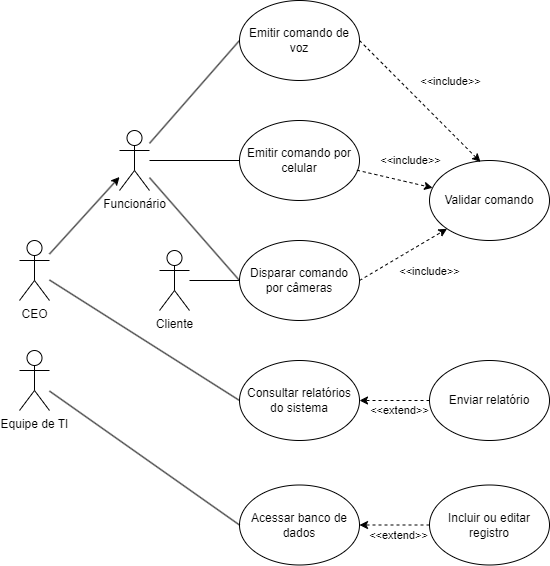

The diagram above was exported from draw.io. Its source (the exported page's mxGraphModel, read from the mxfile embedded in the PNG):
<mxGraphModel dx="754" dy="709" grid="1" gridSize="10" guides="1" tooltips="1" connect="1" arrows="1" fold="1" page="1" pageScale="1" pageWidth="827" pageHeight="1169" math="0" shadow="0">
  <root>
    <mxCell id="0" />
    <mxCell id="1" parent="0" />
    <mxCell id="I_Vp437e7gF-Q1qszXKQ-1" value="Emitir comando de voz" style="ellipse;whiteSpace=wrap;html=1;" vertex="1" parent="1">
      <mxGeometry x="360" y="100" width="120" height="80" as="geometry" />
    </mxCell>
    <mxCell id="I_Vp437e7gF-Q1qszXKQ-2" value="Emitir comando por celular" style="ellipse;whiteSpace=wrap;html=1;" vertex="1" parent="1">
      <mxGeometry x="360" y="220" width="120" height="80" as="geometry" />
    </mxCell>
    <mxCell id="I_Vp437e7gF-Q1qszXKQ-3" value="Disparar comando por câmeras" style="ellipse;whiteSpace=wrap;html=1;" vertex="1" parent="1">
      <mxGeometry x="360" y="340" width="120" height="80" as="geometry" />
    </mxCell>
    <mxCell id="I_Vp437e7gF-Q1qszXKQ-4" value="Consultar relatórios do sistema" style="ellipse;whiteSpace=wrap;html=1;" vertex="1" parent="1">
      <mxGeometry x="360" y="460" width="120" height="80" as="geometry" />
    </mxCell>
    <mxCell id="I_Vp437e7gF-Q1qszXKQ-5" value="Acessar banco de dados" style="ellipse;whiteSpace=wrap;html=1;" vertex="1" parent="1">
      <mxGeometry x="360" y="584.5" width="120" height="80" as="geometry" />
    </mxCell>
    <mxCell id="I_Vp437e7gF-Q1qszXKQ-15" value="CEO" style="shape=umlActor;verticalLabelPosition=bottom;verticalAlign=top;html=1;outlineConnect=0;" vertex="1" parent="1">
      <mxGeometry x="140" y="340" width="30" height="60" as="geometry" />
    </mxCell>
    <mxCell id="I_Vp437e7gF-Q1qszXKQ-16" value="Funcionário" style="shape=umlActor;verticalLabelPosition=bottom;verticalAlign=top;html=1;outlineConnect=0;" vertex="1" parent="1">
      <mxGeometry x="240" y="230" width="30" height="60" as="geometry" />
    </mxCell>
    <mxCell id="I_Vp437e7gF-Q1qszXKQ-17" value="" style="endArrow=none;html=1;rounded=0;entryX=0;entryY=0.5;entryDx=0;entryDy=0;" edge="1" parent="1" source="I_Vp437e7gF-Q1qszXKQ-15" target="I_Vp437e7gF-Q1qszXKQ-4">
      <mxGeometry width="50" height="50" relative="1" as="geometry">
        <mxPoint x="200" y="160" as="sourcePoint" />
        <mxPoint x="250" y="110" as="targetPoint" />
      </mxGeometry>
    </mxCell>
    <mxCell id="I_Vp437e7gF-Q1qszXKQ-19" value="" style="endArrow=classic;html=1;rounded=0;" edge="1" parent="1" source="I_Vp437e7gF-Q1qszXKQ-15" target="I_Vp437e7gF-Q1qszXKQ-16">
      <mxGeometry width="50" height="50" relative="1" as="geometry">
        <mxPoint x="170" y="380" as="sourcePoint" />
        <mxPoint x="220" y="330" as="targetPoint" />
      </mxGeometry>
    </mxCell>
    <mxCell id="I_Vp437e7gF-Q1qszXKQ-20" value="" style="endArrow=none;html=1;rounded=0;entryX=0;entryY=0.5;entryDx=0;entryDy=0;" edge="1" parent="1" source="I_Vp437e7gF-Q1qszXKQ-16" target="I_Vp437e7gF-Q1qszXKQ-1">
      <mxGeometry width="50" height="50" relative="1" as="geometry">
        <mxPoint x="250" y="270" as="sourcePoint" />
        <mxPoint x="300" y="220" as="targetPoint" />
      </mxGeometry>
    </mxCell>
    <mxCell id="I_Vp437e7gF-Q1qszXKQ-21" value="" style="endArrow=none;html=1;rounded=0;entryX=0;entryY=0.5;entryDx=0;entryDy=0;" edge="1" parent="1" source="I_Vp437e7gF-Q1qszXKQ-16" target="I_Vp437e7gF-Q1qszXKQ-2">
      <mxGeometry width="50" height="50" relative="1" as="geometry">
        <mxPoint x="290" y="370" as="sourcePoint" />
        <mxPoint x="340" y="320" as="targetPoint" />
      </mxGeometry>
    </mxCell>
    <mxCell id="I_Vp437e7gF-Q1qszXKQ-22" value="" style="endArrow=none;html=1;rounded=0;exitX=0;exitY=0.5;exitDx=0;exitDy=0;" edge="1" parent="1" source="I_Vp437e7gF-Q1qszXKQ-3" target="I_Vp437e7gF-Q1qszXKQ-16">
      <mxGeometry width="50" height="50" relative="1" as="geometry">
        <mxPoint x="320" y="410" as="sourcePoint" />
        <mxPoint x="270" y="300" as="targetPoint" />
      </mxGeometry>
    </mxCell>
    <mxCell id="I_Vp437e7gF-Q1qszXKQ-23" value="Cliente" style="shape=umlActor;verticalLabelPosition=bottom;verticalAlign=top;html=1;outlineConnect=0;" vertex="1" parent="1">
      <mxGeometry x="280" y="350" width="30" height="60" as="geometry" />
    </mxCell>
    <mxCell id="I_Vp437e7gF-Q1qszXKQ-24" value="" style="endArrow=none;html=1;rounded=0;entryX=0;entryY=0.5;entryDx=0;entryDy=0;" edge="1" parent="1" source="I_Vp437e7gF-Q1qszXKQ-23" target="I_Vp437e7gF-Q1qszXKQ-3">
      <mxGeometry width="50" height="50" relative="1" as="geometry">
        <mxPoint x="270" y="480" as="sourcePoint" />
        <mxPoint x="320" y="430" as="targetPoint" />
      </mxGeometry>
    </mxCell>
    <mxCell id="I_Vp437e7gF-Q1qszXKQ-25" value="Equipe de TI" style="shape=umlActor;verticalLabelPosition=bottom;verticalAlign=top;html=1;outlineConnect=0;" vertex="1" parent="1">
      <mxGeometry x="140" y="450" width="30" height="60" as="geometry" />
    </mxCell>
    <mxCell id="I_Vp437e7gF-Q1qszXKQ-26" value="" style="endArrow=none;html=1;rounded=0;entryX=0;entryY=0.5;entryDx=0;entryDy=0;" edge="1" parent="1" source="I_Vp437e7gF-Q1qszXKQ-25" target="I_Vp437e7gF-Q1qszXKQ-5">
      <mxGeometry width="50" height="50" relative="1" as="geometry">
        <mxPoint x="170" y="690" as="sourcePoint" />
        <mxPoint x="220" y="640" as="targetPoint" />
      </mxGeometry>
    </mxCell>
    <mxCell id="I_Vp437e7gF-Q1qszXKQ-30" value="Incluir ou editar registro" style="ellipse;whiteSpace=wrap;html=1;" vertex="1" parent="1">
      <mxGeometry x="550" y="584.5" width="120" height="80" as="geometry" />
    </mxCell>
    <mxCell id="I_Vp437e7gF-Q1qszXKQ-31" value="" style="endArrow=classic;html=1;rounded=0;exitX=0;exitY=0.5;exitDx=0;exitDy=0;entryX=1;entryY=0.5;entryDx=0;entryDy=0;dashed=1;" edge="1" parent="1" source="I_Vp437e7gF-Q1qszXKQ-30" target="I_Vp437e7gF-Q1qszXKQ-5">
      <mxGeometry width="50" height="50" relative="1" as="geometry">
        <mxPoint x="510" y="740" as="sourcePoint" />
        <mxPoint x="560" y="690" as="targetPoint" />
      </mxGeometry>
    </mxCell>
    <mxCell id="I_Vp437e7gF-Q1qszXKQ-32" value="&amp;lt;&amp;lt;extend&amp;gt;&amp;gt;" style="edgeLabel;html=1;align=center;verticalAlign=middle;resizable=0;points=[];" vertex="1" connectable="0" parent="I_Vp437e7gF-Q1qszXKQ-31">
      <mxGeometry x="0.1529" y="5" relative="1" as="geometry">
        <mxPoint x="9" y="5" as="offset" />
      </mxGeometry>
    </mxCell>
    <mxCell id="I_Vp437e7gF-Q1qszXKQ-33" value="Validar comando" style="ellipse;whiteSpace=wrap;html=1;" vertex="1" parent="1">
      <mxGeometry x="550" y="260" width="120" height="80" as="geometry" />
    </mxCell>
    <mxCell id="I_Vp437e7gF-Q1qszXKQ-35" value="" style="endArrow=classic;html=1;rounded=0;exitX=1;exitY=0.5;exitDx=0;exitDy=0;entryX=0.425;entryY=0.018;entryDx=0;entryDy=0;entryPerimeter=0;dashed=1;" edge="1" parent="1" source="I_Vp437e7gF-Q1qszXKQ-1" target="I_Vp437e7gF-Q1qszXKQ-33">
      <mxGeometry width="50" height="50" relative="1" as="geometry">
        <mxPoint x="550" y="260" as="sourcePoint" />
        <mxPoint x="600" y="210" as="targetPoint" />
      </mxGeometry>
    </mxCell>
    <mxCell id="I_Vp437e7gF-Q1qszXKQ-39" value="&amp;lt;&amp;lt;include&amp;gt;&amp;gt;" style="edgeLabel;html=1;align=center;verticalAlign=middle;resizable=0;points=[];" vertex="1" connectable="0" parent="I_Vp437e7gF-Q1qszXKQ-35">
      <mxGeometry x="0.0195" y="4" relative="1" as="geometry">
        <mxPoint x="26" y="-19" as="offset" />
      </mxGeometry>
    </mxCell>
    <mxCell id="I_Vp437e7gF-Q1qszXKQ-36" value="" style="endArrow=classic;html=1;rounded=0;exitX=0.978;exitY=0.621;exitDx=0;exitDy=0;exitPerimeter=0;dashed=1;" edge="1" parent="1" source="I_Vp437e7gF-Q1qszXKQ-2" target="I_Vp437e7gF-Q1qszXKQ-33">
      <mxGeometry width="50" height="50" relative="1" as="geometry">
        <mxPoint x="490" y="460" as="sourcePoint" />
        <mxPoint x="540" y="410" as="targetPoint" />
      </mxGeometry>
    </mxCell>
    <mxCell id="I_Vp437e7gF-Q1qszXKQ-40" value="&amp;lt;&amp;lt;include&amp;gt;&amp;gt;" style="edgeLabel;html=1;align=center;verticalAlign=middle;resizable=0;points=[];" vertex="1" connectable="0" parent="I_Vp437e7gF-Q1qszXKQ-36">
      <mxGeometry x="-0.087" y="3" relative="1" as="geometry">
        <mxPoint x="18" y="-15" as="offset" />
      </mxGeometry>
    </mxCell>
    <mxCell id="I_Vp437e7gF-Q1qszXKQ-37" value="" style="endArrow=classic;html=1;rounded=0;exitX=1;exitY=0.5;exitDx=0;exitDy=0;entryX=0;entryY=1;entryDx=0;entryDy=0;dashed=1;" edge="1" parent="1" source="I_Vp437e7gF-Q1qszXKQ-3" target="I_Vp437e7gF-Q1qszXKQ-33">
      <mxGeometry width="50" height="50" relative="1" as="geometry">
        <mxPoint x="550" y="500" as="sourcePoint" />
        <mxPoint x="600" y="450" as="targetPoint" />
      </mxGeometry>
    </mxCell>
    <mxCell id="I_Vp437e7gF-Q1qszXKQ-41" value="&amp;lt;&amp;lt;include&amp;gt;&amp;gt;" style="edgeLabel;html=1;align=center;verticalAlign=middle;resizable=0;points=[];" vertex="1" connectable="0" parent="I_Vp437e7gF-Q1qszXKQ-37">
      <mxGeometry x="-0.0979" y="-3" relative="1" as="geometry">
        <mxPoint x="29" y="11" as="offset" />
      </mxGeometry>
    </mxCell>
    <mxCell id="I_Vp437e7gF-Q1qszXKQ-43" style="rounded=0;orthogonalLoop=1;jettySize=auto;html=1;exitX=0;exitY=0.5;exitDx=0;exitDy=0;entryX=1;entryY=0.5;entryDx=0;entryDy=0;dashed=1;" edge="1" parent="1" source="I_Vp437e7gF-Q1qszXKQ-42" target="I_Vp437e7gF-Q1qszXKQ-4">
      <mxGeometry relative="1" as="geometry" />
    </mxCell>
    <mxCell id="I_Vp437e7gF-Q1qszXKQ-44" value="&amp;lt;&amp;lt;extend&amp;gt;&amp;gt;" style="edgeLabel;html=1;align=center;verticalAlign=middle;resizable=0;points=[];" vertex="1" connectable="0" parent="I_Vp437e7gF-Q1qszXKQ-43">
      <mxGeometry x="-0.0327" relative="1" as="geometry">
        <mxPoint x="4" y="10" as="offset" />
      </mxGeometry>
    </mxCell>
    <mxCell id="I_Vp437e7gF-Q1qszXKQ-42" value="Enviar relatório" style="ellipse;whiteSpace=wrap;html=1;" vertex="1" parent="1">
      <mxGeometry x="550" y="460" width="120" height="80" as="geometry" />
    </mxCell>
  </root>
</mxGraphModel>